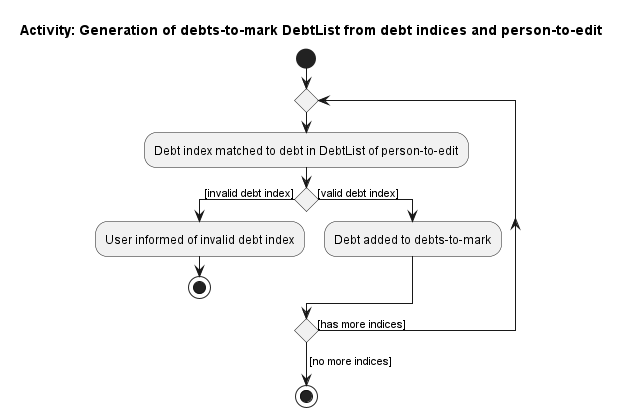

The diagram above was rendered by PlantUML. Its source (embedded in the PNG):
@startuml
title: Activity: Generation of debts-to-mark DebtList from debt indices and person-to-edit

start
repeat
  :Debt index matched to debt in DebtList of person-to-edit;
  if () then ([invalid debt index])
  :User informed of invalid debt index;
  stop
  else ([valid debt index])
  :Debt added to debts-to-mark;
  endif
repeat while () is ([has more indices])
->[no more indices];
stop

@enduml